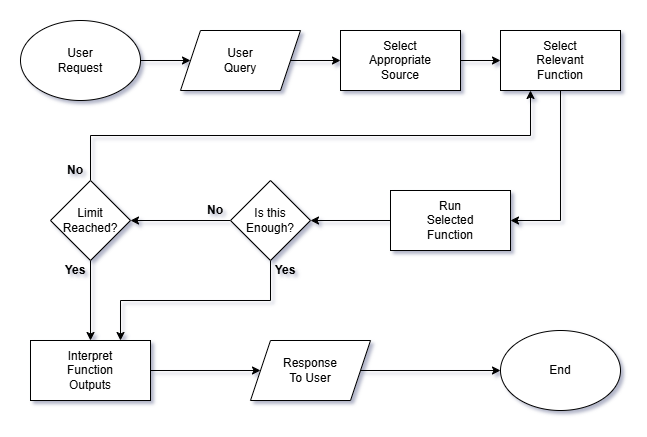

The diagram above was exported from draw.io. Its source (the exported page's mxGraphModel, read from the mxfile embedded in the PNG):
<mxGraphModel dx="1269" dy="746" grid="1" gridSize="10" guides="1" tooltips="1" connect="1" arrows="1" fold="1" page="1" pageScale="1" pageWidth="850" pageHeight="1100" math="0" shadow="0">
  <root>
    <mxCell id="0" />
    <mxCell id="1" parent="0" />
    <mxCell id="Ji5xeb9lt2t8vrRHVbzW-8" edge="1" parent="1" source="Ji5xeb9lt2t8vrRHVbzW-1" style="edgeStyle=orthogonalEdgeStyle;rounded=0;orthogonalLoop=1;jettySize=auto;html=1;exitX=1;exitY=0.5;exitDx=0;exitDy=0;entryX=0;entryY=0.5;entryDx=0;entryDy=0;" target="Ji5xeb9lt2t8vrRHVbzW-2">
      <mxGeometry relative="1" as="geometry" />
    </mxCell>
    <mxCell id="Ji5xeb9lt2t8vrRHVbzW-1" parent="1" style="ellipse;whiteSpace=wrap;html=1;" value="User&lt;div&gt;Request&lt;/div&gt;" vertex="1">
      <mxGeometry height="80" width="120" x="160" y="160" as="geometry" />
    </mxCell>
    <mxCell id="Ji5xeb9lt2t8vrRHVbzW-9" edge="1" parent="1" source="Ji5xeb9lt2t8vrRHVbzW-2" style="edgeStyle=orthogonalEdgeStyle;rounded=0;orthogonalLoop=1;jettySize=auto;html=1;exitX=1;exitY=0.5;exitDx=0;exitDy=0;entryX=0;entryY=0.5;entryDx=0;entryDy=0;" target="Ji5xeb9lt2t8vrRHVbzW-3">
      <mxGeometry relative="1" as="geometry" />
    </mxCell>
    <mxCell id="Ji5xeb9lt2t8vrRHVbzW-2" parent="1" style="shape=parallelogram;perimeter=parallelogramPerimeter;whiteSpace=wrap;html=1;fixedSize=1;" value="User&lt;div&gt;Query&lt;/div&gt;" vertex="1">
      <mxGeometry height="60" width="120" x="320" y="170" as="geometry" />
    </mxCell>
    <mxCell id="Ji5xeb9lt2t8vrRHVbzW-10" edge="1" parent="1" source="Ji5xeb9lt2t8vrRHVbzW-3" style="edgeStyle=orthogonalEdgeStyle;rounded=0;orthogonalLoop=1;jettySize=auto;html=1;exitX=1;exitY=0.5;exitDx=0;exitDy=0;entryX=0;entryY=0.5;entryDx=0;entryDy=0;" target="Ji5xeb9lt2t8vrRHVbzW-4">
      <mxGeometry relative="1" as="geometry" />
    </mxCell>
    <mxCell id="Ji5xeb9lt2t8vrRHVbzW-3" parent="1" style="rounded=0;whiteSpace=wrap;html=1;" value="Select&lt;div&gt;Appropriate&lt;/div&gt;&lt;div&gt;Source&lt;/div&gt;" vertex="1">
      <mxGeometry height="60" width="120" x="480" y="170" as="geometry" />
    </mxCell>
    <mxCell id="Ji5xeb9lt2t8vrRHVbzW-11" edge="1" parent="1" source="Ji5xeb9lt2t8vrRHVbzW-4" style="edgeStyle=orthogonalEdgeStyle;rounded=0;orthogonalLoop=1;jettySize=auto;html=1;exitX=0.5;exitY=1;exitDx=0;exitDy=0;entryX=1;entryY=0.5;entryDx=0;entryDy=0;" target="Ji5xeb9lt2t8vrRHVbzW-5">
      <mxGeometry relative="1" as="geometry" />
    </mxCell>
    <mxCell id="Ji5xeb9lt2t8vrRHVbzW-4" parent="1" style="rounded=0;whiteSpace=wrap;html=1;" value="Select&lt;div&gt;Relevant&lt;/div&gt;&lt;div&gt;Function&lt;/div&gt;" vertex="1">
      <mxGeometry height="60" width="120" x="640" y="170" as="geometry" />
    </mxCell>
    <mxCell id="Ji5xeb9lt2t8vrRHVbzW-12" edge="1" parent="1" source="Ji5xeb9lt2t8vrRHVbzW-5" style="edgeStyle=orthogonalEdgeStyle;rounded=0;orthogonalLoop=1;jettySize=auto;html=1;exitX=0;exitY=0.5;exitDx=0;exitDy=0;entryX=1;entryY=0.5;entryDx=0;entryDy=0;" target="Ji5xeb9lt2t8vrRHVbzW-6">
      <mxGeometry relative="1" as="geometry" />
    </mxCell>
    <mxCell id="Ji5xeb9lt2t8vrRHVbzW-5" parent="1" style="rounded=0;whiteSpace=wrap;html=1;" value="Run&lt;div&gt;Selected&lt;br&gt;&lt;div&gt;Function&lt;/div&gt;&lt;/div&gt;" vertex="1">
      <mxGeometry height="60" width="120" x="530" y="330" as="geometry" />
    </mxCell>
    <mxCell id="Ji5xeb9lt2t8vrRHVbzW-13" edge="1" parent="1" source="Ji5xeb9lt2t8vrRHVbzW-6" style="edgeStyle=orthogonalEdgeStyle;rounded=0;orthogonalLoop=1;jettySize=auto;html=1;exitX=0;exitY=0.5;exitDx=0;exitDy=0;entryX=1;entryY=0.5;entryDx=0;entryDy=0;" target="Ji5xeb9lt2t8vrRHVbzW-7">
      <mxGeometry relative="1" as="geometry" />
    </mxCell>
    <mxCell id="Ji5xeb9lt2t8vrRHVbzW-22" edge="1" parent="1" source="Ji5xeb9lt2t8vrRHVbzW-6" style="edgeStyle=orthogonalEdgeStyle;rounded=0;orthogonalLoop=1;jettySize=auto;html=1;exitX=0.5;exitY=1;exitDx=0;exitDy=0;entryX=0.75;entryY=0;entryDx=0;entryDy=0;" target="Ji5xeb9lt2t8vrRHVbzW-15">
      <mxGeometry relative="1" as="geometry" />
    </mxCell>
    <mxCell id="Ji5xeb9lt2t8vrRHVbzW-6" parent="1" style="rhombus;whiteSpace=wrap;html=1;" value="Is this&lt;div&gt;Enough?&lt;/div&gt;" vertex="1">
      <mxGeometry height="80" width="80" x="370" y="320" as="geometry" />
    </mxCell>
    <mxCell id="Ji5xeb9lt2t8vrRHVbzW-16" edge="1" parent="1" source="Ji5xeb9lt2t8vrRHVbzW-7" style="edgeStyle=orthogonalEdgeStyle;rounded=0;orthogonalLoop=1;jettySize=auto;html=1;exitX=0.5;exitY=1;exitDx=0;exitDy=0;entryX=0.5;entryY=0;entryDx=0;entryDy=0;" target="Ji5xeb9lt2t8vrRHVbzW-15">
      <mxGeometry relative="1" as="geometry" />
    </mxCell>
    <mxCell id="Ji5xeb9lt2t8vrRHVbzW-21" edge="1" parent="1" source="Ji5xeb9lt2t8vrRHVbzW-7" style="edgeStyle=orthogonalEdgeStyle;rounded=0;orthogonalLoop=1;jettySize=auto;html=1;exitX=0.5;exitY=0;exitDx=0;exitDy=0;entryX=0.25;entryY=1;entryDx=0;entryDy=0;" target="Ji5xeb9lt2t8vrRHVbzW-4">
      <mxGeometry relative="1" as="geometry" />
    </mxCell>
    <mxCell id="Ji5xeb9lt2t8vrRHVbzW-7" parent="1" style="rhombus;whiteSpace=wrap;html=1;" value="Limit&lt;div&gt;Reached?&lt;/div&gt;" vertex="1">
      <mxGeometry height="80" width="80" x="190" y="320" as="geometry" />
    </mxCell>
    <mxCell id="Ji5xeb9lt2t8vrRHVbzW-18" edge="1" parent="1" source="Ji5xeb9lt2t8vrRHVbzW-15" style="edgeStyle=orthogonalEdgeStyle;rounded=0;orthogonalLoop=1;jettySize=auto;html=1;exitX=1;exitY=0.5;exitDx=0;exitDy=0;entryX=0;entryY=0.5;entryDx=0;entryDy=0;" target="Ji5xeb9lt2t8vrRHVbzW-17">
      <mxGeometry relative="1" as="geometry" />
    </mxCell>
    <mxCell id="Ji5xeb9lt2t8vrRHVbzW-15" parent="1" style="rounded=0;whiteSpace=wrap;html=1;" value="Interpret&lt;div&gt;Function&lt;/div&gt;&lt;div&gt;Outputs&lt;/div&gt;" vertex="1">
      <mxGeometry height="60" width="120" x="170" y="480" as="geometry" />
    </mxCell>
    <mxCell id="Ji5xeb9lt2t8vrRHVbzW-20" edge="1" parent="1" source="Ji5xeb9lt2t8vrRHVbzW-17" style="edgeStyle=orthogonalEdgeStyle;rounded=0;orthogonalLoop=1;jettySize=auto;html=1;exitX=1;exitY=0.5;exitDx=0;exitDy=0;entryX=0;entryY=0.5;entryDx=0;entryDy=0;" target="Ji5xeb9lt2t8vrRHVbzW-19">
      <mxGeometry relative="1" as="geometry" />
    </mxCell>
    <mxCell id="Ji5xeb9lt2t8vrRHVbzW-17" parent="1" style="shape=parallelogram;perimeter=parallelogramPerimeter;whiteSpace=wrap;html=1;fixedSize=1;" value="Response&lt;div&gt;To User&lt;/div&gt;" vertex="1">
      <mxGeometry height="60" width="120" x="390" y="480" as="geometry" />
    </mxCell>
    <mxCell id="Ji5xeb9lt2t8vrRHVbzW-19" parent="1" style="ellipse;whiteSpace=wrap;html=1;" value="End" vertex="1">
      <mxGeometry height="80" width="120" x="640" y="470" as="geometry" />
    </mxCell>
    <mxCell id="Ji5xeb9lt2t8vrRHVbzW-23" parent="1" style="text;html=1;whiteSpace=wrap;strokeColor=none;fillColor=none;align=center;verticalAlign=middle;rounded=0;" value="&lt;b&gt;No&lt;/b&gt;" vertex="1">
      <mxGeometry height="20" width="30" x="340" y="340" as="geometry" />
    </mxCell>
    <mxCell id="Ji5xeb9lt2t8vrRHVbzW-24" parent="1" style="text;html=1;whiteSpace=wrap;strokeColor=none;fillColor=none;align=center;verticalAlign=middle;rounded=0;" value="&lt;b&gt;No&lt;/b&gt;" vertex="1">
      <mxGeometry height="20" width="30" x="200" y="300" as="geometry" />
    </mxCell>
    <mxCell id="Ji5xeb9lt2t8vrRHVbzW-25" parent="1" style="text;html=1;whiteSpace=wrap;strokeColor=none;fillColor=none;align=center;verticalAlign=middle;rounded=0;" value="&lt;b&gt;Yes&lt;/b&gt;" vertex="1">
      <mxGeometry height="20" width="30" x="410" y="400" as="geometry" />
    </mxCell>
    <mxCell id="Ji5xeb9lt2t8vrRHVbzW-26" parent="1" style="text;html=1;whiteSpace=wrap;strokeColor=none;fillColor=none;align=center;verticalAlign=middle;rounded=0;" value="&lt;b&gt;Yes&lt;/b&gt;" vertex="1">
      <mxGeometry height="20" width="30" x="200" y="400" as="geometry" />
    </mxCell>
  </root>
</mxGraphModel>